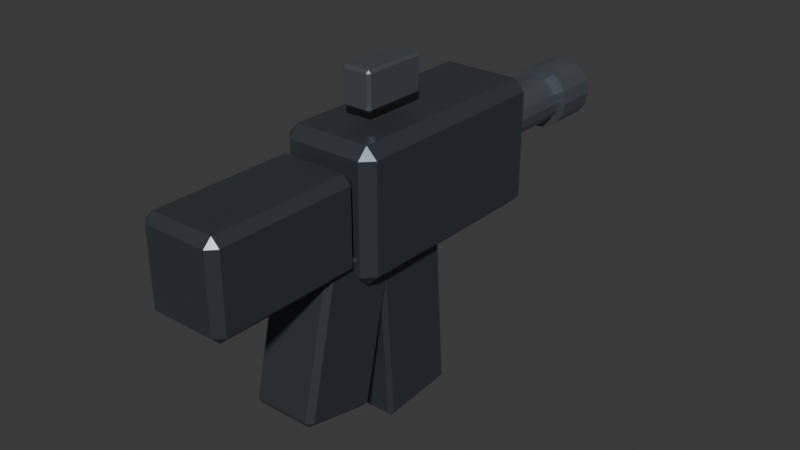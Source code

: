 # Source: WPN_SMG_A_FP_v01.blend  (saved by Blender 5.2.44; exported with 4.5.12 LTS)
import bpy
from mathutils import Matrix  # noqa: F401  (used for matrix-valued properties, if any)

bpy.ops.wm.read_factory_settings(use_empty=True)
scene = bpy.context.scene
scene.name = 'Scene'

# ---- collections
col_collection = bpy.data.collections.new('Collection'); scene.collection.children.link(col_collection)

# ---- materials (node trees are filled in below, after node groups)
mat_mat_wpn_smg_a = bpy.data.materials.new('MAT_WPN_SMG_A')
mat_mat_wpn_smg_a.diffuse_color = (0.075, 0.09, 0.105, 1.0)
mat_mat_wpn_smg_a_detail = bpy.data.materials.new('MAT_WPN_SMG_A_Detail')
mat_mat_wpn_smg_a_detail.diffuse_color = (0.22, 0.25, 0.28, 1.0)

# ---- material node trees
mat_mat_wpn_smg_a.use_nodes = True; mat_mat_wpn_smg_a.node_tree.nodes.clear()
_N = mat_mat_wpn_smg_a.node_tree.nodes; _L = mat_mat_wpn_smg_a.node_tree.links
n0 = _N.new('ShaderNodeOutputMaterial'); n0.name = 'Material Output'; n0.location = (0, 0)
n1 = _N.new('ShaderNodeBsdfPrincipled'); n1.name = 'Principled BSDF'; n1.location = (0, 0)
n1.inputs[0].default_value = (0.075, 0.09, 0.105, 1.0)
n1.inputs[1].default_value = 0.55
n1.inputs[2].default_value = 0.34
n1.inputs[10].default_value = 0.005
_L.new(n1.outputs[0], n0.inputs[0])
n0.is_active_output = True
mat_mat_wpn_smg_a_detail.use_nodes = True; mat_mat_wpn_smg_a_detail.node_tree.nodes.clear()
_N = mat_mat_wpn_smg_a_detail.node_tree.nodes; _L = mat_mat_wpn_smg_a_detail.node_tree.links
n0 = _N.new('ShaderNodeOutputMaterial'); n0.name = 'Material Output'; n0.location = (0, 0)
n1 = _N.new('ShaderNodeBsdfPrincipled'); n1.name = 'Principled BSDF'; n1.location = (0, 0)
n1.inputs[0].default_value = (0.22, 0.25, 0.28, 1.0)
n1.inputs[1].default_value = 0.75
n1.inputs[2].default_value = 0.25
n1.inputs[10].default_value = 0.005
_L.new(n1.outputs[0], n0.inputs[0])
n0.is_active_output = True

# ---- world
world_world = bpy.data.worlds.new('World'); scene.world = world_world
world_world.use_nodes = True; world_world.node_tree.nodes.clear()
_N = world_world.node_tree.nodes; _L = world_world.node_tree.links
n0 = _N.new('ShaderNodeOutputWorld'); n0.name = 'World Output'; n0.location = (200, 100)
n1 = _N.new('ShaderNodeBackground'); n1.name = 'Background'; n1.location = (-200, 100)
n1.inputs[0].default_value = (0.05088, 0.05088, 0.05088, 1.0)
_L.new(n1.outputs[0], n0.inputs[0])
n0.is_active_output = True
world_world.color = (0.05088, 0.05088, 0.05088)
world_world.sun_shadow_jitter_overblur = 0.0

# ---- meshes
me_mesh_weapon = bpy.data.meshes.new('MESH_Weapon')
me_mesh_weapon.from_pydata([(-0.0565, -0.154, -0.095), (-0.0565, -0.17, -0.079), (-0.0725, -0.154, -0.079), (-0.0565, -0.17, 0.079), (-0.0565, -0.154, 0.095), (-0.0725, -0.154, 0.079), (-0.0565, 0.154, -0.095), (-0.0725, 0.154, -0.079), (-0.0565, 0.17, -0.079), (-0.0565, 0.154, 0.095), (-0.0565, 0.17, 0.079), (-0.0725, 0.154, 0.079), (0.0565, -0.154, -0.095), (0.0725, -0.154, -0.079), (0.0565, -0.17, -0.079), (0.0565, -0.154, 0.095), (0.0565, -0.17, 0.079), (0.0725, -0.154, 0.079), (0.0565, 0.154, -0.095), (0.0565, 0.17, -0.079), (0.0725, 0.154, -0.079), (0.0565, 0.154, 0.095), (0.0725, 0.154, 0.079), (0.0565, 0.17, 0.079), (-0.048, -0.393, -0.0675), (-0.048, -0.405, -0.0555), (-0.06, -0.393, -0.0555), (-0.048, -0.405, 0.0555), (-0.048, -0.393, 0.0675), (-0.06, -0.393, 0.0555), (-0.048, -0.187, -0.0675), (-0.06, -0.187, -0.0555), (-0.048, -0.175, -0.0555), (-0.048, -0.187, 0.0675), (-0.048, -0.175, 0.0555), (-0.06, -0.187, 0.0555), (0.048, -0.393, -0.0675), (0.06, -0.393, -0.0555), (0.048, -0.405, -0.0555), (0.048, -0.393, 0.0675), (0.048, -0.405, 0.0555), (0.06, -0.393, 0.0555), (0.048, -0.187, -0.0675), (0.048, -0.175, -0.0555), (0.06, -0.187, -0.0555), (0.048, -0.187, 0.0675), (0.06, -0.187, 0.0555), (0.048, -0.175, 0.0555), (-0.042, -0.2565, -0.2654), (-0.042, -0.2625, -0.2558), (-0.05, -0.2547, -0.2576), (-0.042, -0.2144, -0.04725), (-0.042, -0.2048, -0.04125), (-0.05, -0.2066, -0.04904), (-0.042, -0.1552, -0.2887), (-0.05, -0.1534, -0.281), (-0.042, -0.1456, -0.2828), (-0.042, -0.1035, -0.06464), (-0.042, -0.09747, -0.07424), (-0.05, -0.1053, -0.07244), (0.042, -0.2565, -0.2654), (0.05, -0.2547, -0.2576), (0.042, -0.2625, -0.2558), (0.042, -0.2048, -0.04125), (0.042, -0.2144, -0.04725), (0.05, -0.2066, -0.04904), (0.042, -0.1552, -0.2887), (0.042, -0.1456, -0.2828), (0.05, -0.1534, -0.281), (0.042, -0.1035, -0.06464), (0.05, -0.1053, -0.07244), (0.042, -0.09747, -0.07424), (3.235e-09, 0.17, 0.047), (3.235e-09, 0.32, 0.047), (-0.01416, 0.17, 0.04418), (-0.01416, 0.32, 0.04418), (-0.02616, 0.17, 0.03616), (-0.02616, 0.32, 0.03616), (-0.03418, 0.17, 0.02416), (-0.03418, 0.32, 0.02416), (-0.037, 0.17, 0.01), (-0.037, 0.32, 0.01), (-0.03418, 0.17, -0.004159), (-0.03418, 0.32, -0.004159), (-0.02616, 0.17, -0.01616), (-0.02616, 0.32, -0.01616), (-0.01416, 0.17, -0.02418), (-0.01416, 0.32, -0.02418), (-3.235e-09, 0.17, -0.027), (-3.235e-09, 0.32, -0.027), (0.01416, 0.17, -0.02418), (0.01416, 0.32, -0.02418), (0.02616, 0.17, -0.01616), (0.02616, 0.32, -0.01616), (0.03418, 0.17, -0.004159), (0.03418, 0.32, -0.004159), (0.037, 0.17, 0.01), (0.037, 0.32, 0.01), (0.03418, 0.17, 0.02416), (0.03418, 0.32, 0.02416), (0.02616, 0.17, 0.03616), (0.02616, 0.32, 0.03616), (0.01416, 0.17, 0.04418), (0.01416, 0.32, 0.04418), (-0.0185, -0.106, 0.1125), (-0.0185, -0.11, 0.1165), (-0.0225, -0.106, 0.1165), (-0.0185, -0.11, 0.1635), (-0.0185, -0.106, 0.1675), (-0.0225, -0.106, 0.1635), (-0.0185, -0.014, 0.1125), (-0.0225, -0.014, 0.1165), (-0.0185, -0.01, 0.1165), (-0.0185, -0.014, 0.1675), (-0.0185, -0.01, 0.1635), (-0.0225, -0.014, 0.1635), (0.0185, -0.106, 0.1125), (0.0225, -0.106, 0.1165), (0.0185, -0.11, 0.1165), (0.0185, -0.106, 0.1675), (0.0185, -0.11, 0.1635), (0.0225, -0.106, 0.1635), (0.0185, -0.014, 0.1125), (0.0185, -0.01, 0.1165), (0.0225, -0.014, 0.1165), (0.0185, -0.014, 0.1675), (0.0225, -0.014, 0.1635), (0.0185, -0.01, 0.1635)], [], [(0, 1, 2), (3, 4, 5), (6, 7, 8), (9, 10, 11), (12, 13, 14), (15, 16, 17), (18, 19, 20), (21, 22, 23), (6, 0, 2, 7), (1, 3, 5, 2), (4, 9, 11, 5), (10, 8, 7, 11), (18, 6, 8, 19), (9, 21, 23, 10), (22, 20, 19, 23), (12, 18, 20, 13), (21, 15, 17, 22), (16, 14, 13, 17), (0, 12, 14, 1), (15, 4, 3, 16), (6, 18, 12, 0), (2, 5, 11, 7), (14, 16, 3, 1), (21, 9, 4, 15), (8, 10, 23, 19), (20, 22, 17, 13), (24, 25, 26), (27, 28, 29), (30, 31, 32), (33, 34, 35), (36, 37, 38), (39, 40, 41), (42, 43, 44), (45, 46, 47), (30, 24, 26, 31), (25, 27, 29, 26), (28, 33, 35, 29), (34, 32, 31, 35), (42, 30, 32, 43), (33, 45, 47, 34), (46, 44, 43, 47), (36, 42, 44, 37), (45, 39, 41, 46), (40, 38, 37, 41), (24, 36, 38, 25), (39, 28, 27, 40), (30, 42, 36, 24), (26, 29, 35, 31), (38, 40, 27, 25), (45, 33, 28, 39), (32, 34, 47, 43), (44, 46, 41, 37), (48, 49, 50), (51, 52, 53), (54, 55, 56), (57, 58, 59), (60, 61, 62), (63, 64, 65), (66, 67, 68), (69, 70, 71), (54, 48, 50, 55), (49, 51, 53, 50), (52, 57, 59, 53), (58, 56, 55, 59), (66, 54, 56, 67), (57, 69, 71, 58), (70, 68, 67, 71), (60, 66, 68, 61), (69, 63, 65, 70), (64, 62, 61, 65), (48, 60, 62, 49), (63, 52, 51, 64), (54, 66, 60, 48), (50, 53, 59, 55), (62, 64, 51, 49), (69, 57, 52, 63), (56, 58, 71, 67), (68, 70, 65, 61), (72, 73, 75, 74), (74, 75, 77, 76), (76, 77, 79, 78), (78, 79, 81, 80), (80, 81, 83, 82), (82, 83, 85, 84), (84, 85, 87, 86), (86, 87, 89, 88), (88, 89, 91, 90), (90, 91, 93, 92), (92, 93, 95, 94), (94, 95, 97, 96), (96, 97, 99, 98), (98, 99, 101, 100), (75, 73, 103, 101, 99, 97, 95, 93, 91, 89, 87, 85, 83, 81, 79, 77), (100, 101, 103, 102), (102, 103, 73, 72), (72, 74, 76, 78, 80, 82, 84, 86, 88, 90, 92, 94, 96, 98, 100, 102), (104, 105, 106), (107, 108, 109), (110, 111, 112), (113, 114, 115), (116, 117, 118), (119, 120, 121), (122, 123, 124), (125, 126, 127), (110, 104, 106, 111), (105, 107, 109, 106), (108, 113, 115, 109), (114, 112, 111, 115), (122, 110, 112, 123), (113, 125, 127, 114), (126, 124, 123, 127), (116, 122, 124, 117), (125, 119, 121, 126), (120, 118, 117, 121), (104, 116, 118, 105), (119, 108, 107, 120), (110, 122, 116, 104), (106, 109, 115, 111), (118, 120, 107, 105), (125, 113, 108, 119), (112, 114, 127, 123), (124, 126, 121, 117)])
me_mesh_weapon.polygons.foreach_set('material_index', [0, 0, 0, 0, 0, 0, 0, 0, 0, 0, 0, 0, 0, 0, 0, 0, 0, 0, 0, 0, 0, 0, 0, 0, 0, 0, 0, 0, 0, 0, 0, 0, 0, 0, 0, 0, 0, 0, 0, 0, 0, 0, 0, 0, 0, 0, 0, 0, 0, 0, 0, 0, 0, 0, 0, 0, 0, 0, 0, 0, 0, 0, 0, 0, 0, 0, 0, 0, 0, 0, 0, 0, 0, 0, 0, 0, 0, 0, 1, 1, 1, 1, 1, 1, 1, 1, 1, 1, 1, 1, 1, 1, 1, 1, 1, 1, 1, 1, 1, 1, 1, 1, 1, 1, 1, 1, 1, 1, 1, 1, 1, 1, 1, 1, 1, 1, 1, 1, 1, 1, 1, 1])
_uv = me_mesh_weapon.uv_layers.new(name='UVMap')
_uv.uv.foreach_set('vector', [0.1526, 0.7382, 0.1526, 0.75, 0.125, 0.7382, 0.6039, 0.0, 0.625, 0.01176, 0.6039, 0.01176, 0.1526, 0.5118, 0.125, 0.5118, 0.1526, 0.5, 0.625, 0.2514, 0.6039, 0.2707, 0.6039, 0.2382, 0.3474, 0.7382, 0.3908, 0.7382, 0.3717, 0.7638, 0.6388, 0.7579, 0.6039, 0.7776, 0.6039, 0.7412, 0.3474, 0.5118, 0.3717, 0.4862, 0.3908, 0.5118, 0.6388, 0.4921, 0.6039, 0.5088, 0.6039, 0.4724, 0.1526, 0.5118, 0.1526, 0.7382, 0.125, 0.7382, 0.125, 0.5118, 0.3961, 0.0, 0.6039, 0.0, 0.6039, 0.01176, 0.3961, 0.01176, 0.625, 0.01176, 0.625, 0.2514, 0.6039, 0.2382, 0.6039, 0.01176, 0.6039, 0.2707, 0.3961, 0.2776, 0.3961, 0.2382, 0.6039, 0.2382, 0.3474, 0.5118, 0.1526, 0.5118, 0.1526, 0.5, 0.3717, 0.4862, 0.625, 0.2514, 0.6388, 0.4921, 0.6039, 0.4724, 0.6039, 0.2707, 0.6039, 0.5088, 0.3908, 0.5118, 0.3717, 0.4862, 0.6039, 0.4724, 0.3474, 0.7382, 0.3474, 0.5118, 0.3908, 0.5118, 0.3908, 0.7382, 0.6388, 0.4921, 0.6388, 0.7579, 0.6039, 0.7412, 0.6039, 0.5088, 0.6039, 0.7776, 0.3717, 0.7638, 0.3908, 0.7382, 0.6039, 0.7412, 0.1526, 0.7382, 0.3474, 0.7382, 0.3717, 0.7638, 0.1526, 0.75, 0.6388, 0.7579, 0.625, 0.9724, 0.6039, 0.9724, 0.6039, 0.7776, 0.1526, 0.5118, 0.3474, 0.5118, 0.3474, 0.7382, 0.1526, 0.7382, 0.3961, 0.01176, 0.6039, 0.01176, 0.6039, 0.2382, 0.3961, 0.2382, 0.3717, 0.7638, 0.6039, 0.7776, 0.6039, 0.9724, 0.3961, 0.9724, 0.6388, 0.4921, 0.8474, 0.5118, 0.8474, 0.7382, 0.6388, 0.7579, 0.3961, 0.2776, 0.6039, 0.2707, 0.6039, 0.4724, 0.3717, 0.4862, 0.3908, 0.5118, 0.6039, 0.5088, 0.6039, 0.7412, 0.3908, 0.7382, 0.15, 0.737, 0.15, 0.75, 0.125, 0.737, 0.6028, 0.975, 0.625, 0.975, 0.6028, 1.0, 0.15, 0.513, 0.125, 0.513, 0.15, 0.5, 0.625, 0.2623, 0.6028, 0.275, 0.6028, 0.2402, 0.35, 0.737, 0.3917, 0.737, 0.3736, 0.7625, 0.6375, 0.756, 0.6028, 0.775, 0.6028, 0.7402, 0.35, 0.513, 0.3736, 0.4875, 0.3917, 0.513, 0.6375, 0.5035, 0.6028, 0.513, 0.6028, 0.4813, 0.15, 0.513, 0.15, 0.737, 0.125, 0.737, 0.125, 0.513, 0.3972, 0.0, 0.6028, 0.0, 0.6028, 0.01304, 0.3972, 0.01304, 0.625, 0.01304, 0.625, 0.2623, 0.6028, 0.2402, 0.6028, 0.01304, 0.6028, 0.275, 0.3972, 0.275, 0.3972, 0.237, 0.6028, 0.2402, 0.35, 0.513, 0.15, 0.513, 0.15, 0.5, 0.3736, 0.4875, 0.625, 0.2623, 0.6375, 0.5035, 0.6028, 0.4813, 0.6028, 0.275, 0.6028, 0.513, 0.3917, 0.513, 0.3736, 0.4875, 0.6028, 0.4813, 0.35, 0.737, 0.35, 0.513, 0.3917, 0.513, 0.3917, 0.737, 0.6375, 0.5035, 0.6375, 0.756, 0.6028, 0.7402, 0.6028, 0.513, 0.6028, 0.775, 0.3736, 0.7625, 0.3917, 0.737, 0.6028, 0.7402, 0.15, 0.737, 0.35, 0.737, 0.3736, 0.7625, 0.15, 0.75, 0.6375, 0.756, 0.625, 0.975, 0.6028, 0.975, 0.6028, 0.775, 0.15, 0.513, 0.35, 0.513, 0.35, 0.737, 0.15, 0.737, 0.3972, 0.01304, 0.6028, 0.01304, 0.6028, 0.2402, 0.3972, 0.237, 0.3736, 0.7625, 0.6028, 0.775, 0.6028, 0.975, 0.3972, 0.975, 0.6375, 0.5035, 0.85, 0.513, 0.85, 0.737, 0.6375, 0.756, 0.3972, 0.275, 0.6028, 0.275, 0.6028, 0.4813, 0.3736, 0.4875, 0.3917, 0.513, 0.6028, 0.513, 0.6028, 0.7402, 0.3917, 0.737, 0.145, 0.7333, 0.145, 0.75, 0.125, 0.7333, 0.6163, 0.98, 0.625, 0.98, 0.6163, 1.0, 0.145, 0.5167, 0.125, 0.5167, 0.145, 0.5, 0.625, 0.2578, 0.6163, 0.27, 0.6163, 0.2375, 0.355, 0.7333, 0.3815, 0.7333, 0.3693, 0.76, 0.635, 0.7517, 0.6163, 0.77, 0.6163, 0.7375, 0.355, 0.5167, 0.3693, 0.49, 0.3815, 0.5167, 0.635, 0.5075, 0.6163, 0.5167, 0.6163, 0.485, 0.145, 0.5167, 0.145, 0.7333, 0.125, 0.7333, 0.125, 0.5167, 0.3837, 0.0, 0.6163, 0.0, 0.6163, 0.01667, 0.3837, 0.01667, 0.625, 0.01667, 0.625, 0.2578, 0.6163, 0.2375, 0.6163, 0.01667, 0.6163, 0.27, 0.3837, 0.27, 0.3837, 0.2333, 0.6163, 0.2375, 0.355, 0.5167, 0.145, 0.5167, 0.145, 0.5, 0.3693, 0.49, 0.625, 0.2578, 0.635, 0.5075, 0.6163, 0.485, 0.6163, 0.27, 0.6163, 0.5167, 0.3815, 0.5167, 0.3693, 0.49, 0.6163, 0.485, 0.355, 0.7333, 0.355, 0.5167, 0.3815, 0.5167, 0.3815, 0.7333, 0.635, 0.5075, 0.635, 0.7517, 0.6163, 0.7375, 0.6163, 0.5167, 0.6163, 0.77, 0.3693, 0.76, 0.3815, 0.7333, 0.6163, 0.7375, 0.145, 0.7333, 0.355, 0.7333, 0.3693, 0.76, 0.145, 0.75, 0.635, 0.7517, 0.625, 0.98, 0.6163, 0.98, 0.6163, 0.77, 0.145, 0.5167, 0.355, 0.5167, 0.355, 0.7333, 0.145, 0.7333, 0.3837, 0.01667, 0.6163, 0.01667, 0.6163, 0.2375, 0.3837, 0.2333, 0.3693, 0.76, 0.6163, 0.77, 0.6163, 0.98, 0.3837, 0.98, 0.635, 0.5075, 0.855, 0.5167, 0.855, 0.7333, 0.635, 0.7517, 0.3837, 0.27, 0.6163, 0.27, 0.6163, 0.485, 0.3693, 0.49, 0.3815, 0.5167, 0.6163, 0.5167, 0.6163, 0.7375, 0.3815, 0.7333, 1.0, 0.5, 1.0, 1.0, 0.9375, 1.0, 0.9375, 0.5, 0.9375, 0.5, 0.9375, 1.0, 0.875, 1.0, 0.875, 0.5, 0.875, 0.5, 0.875, 1.0, 0.8125, 1.0, 0.8125, 0.5, 0.8125, 0.5, 0.8125, 1.0, 0.75, 1.0, 0.75, 0.5, 0.75, 0.5, 0.75, 1.0, 0.6875, 1.0, 0.6875, 0.5, 0.6875, 0.5, 0.6875, 1.0, 0.625, 1.0, 0.625, 0.5, 0.625, 0.5, 0.625, 1.0, 0.5625, 1.0, 0.5625, 0.5, 0.5625, 0.5, 0.5625, 1.0, 0.5, 1.0, 0.5, 0.5, 0.5, 0.5, 0.5, 1.0, 0.4375, 1.0, 0.4375, 0.5, 0.4375, 0.5, 0.4375, 1.0, 0.375, 1.0, 0.375, 0.5, 0.375, 0.5, 0.375, 1.0, 0.3125, 1.0, 0.3125, 0.5, 0.3125, 0.5, 0.3125, 1.0, 0.25, 1.0, 0.25, 0.5, 0.25, 0.5, 0.25, 1.0, 0.1875, 1.0, 0.1875, 0.5, 0.1875, 0.5, 0.1875, 1.0, 0.125, 1.0, 0.125, 0.5, 0.3418, 0.4717, 0.25, 0.49, 0.1582, 0.4717, 0.08029, 0.4197, 0.02827, 0.3418, 0.01, 0.25, 0.02827, 0.1582, 0.08029, 0.08029, 0.1582, 0.02827, 0.25, 0.01, 0.3418, 0.02827, 0.4197, 0.08029, 0.4717, 0.1582, 0.49, 0.25, 0.4717, 0.3418, 0.4197, 0.4197, 0.125, 0.5, 0.125, 1.0, 0.0625, 1.0, 0.0625, 0.5, 0.0625, 0.5, 0.0625, 1.0, 0.0, 1.0, 0.0, 0.5, 0.75, 0.49, 0.8418, 0.4717, 0.9197, 0.4197, 0.9717, 0.3418, 0.99, 0.25, 0.9717, 0.1582, 0.9197, 0.08029, 0.8418, 0.02827, 0.75, 0.01, 0.6582, 0.02827, 0.5803, 0.08029, 0.5283, 0.1582, 0.51, 0.25, 0.5283, 0.3418, 0.5803, 0.4197, 0.6582, 0.4717, 0.1472, 0.74, 0.1472, 0.75, 0.125, 0.74, 0.6068, 0.9778, 0.625, 0.9778, 0.6068, 1.0, 0.1472, 0.51, 0.125, 0.51, 0.1472, 0.5, 0.625, 0.2615, 0.6068, 0.2722, 0.6068, 0.2425, 0.3528, 0.74, 0.3886, 0.74, 0.373, 0.7611, 0.6361, 0.7561, 0.6068, 0.7722, 0.6068, 0.7425, 0.3528, 0.51, 0.373, 0.4889, 0.3886, 0.51, 0.6361, 0.5019, 0.6068, 0.51, 0.6068, 0.4833, 0.1472, 0.51, 0.1472, 0.74, 0.125, 0.74, 0.125, 0.51, 0.3932, 0.0, 0.6068, 0.0, 0.6068, 0.01, 0.3932, 0.01, 0.625, 0.01, 0.625, 0.2615, 0.6068, 0.2425, 0.6068, 0.01, 0.6068, 0.2722, 0.3932, 0.2722, 0.3932, 0.24, 0.6068, 0.2425, 0.3528, 0.51, 0.1472, 0.51, 0.1472, 0.5, 0.373, 0.4889, 0.625, 0.2615, 0.6361, 0.5019, 0.6068, 0.4833, 0.6068, 0.2722, 0.6068, 0.51, 0.3886, 0.51, 0.373, 0.4889, 0.6068, 0.4833, 0.3528, 0.74, 0.3528, 0.51, 0.3886, 0.51, 0.3886, 0.74, 0.6361, 0.5019, 0.6361, 0.7561, 0.6068, 0.7425, 0.6068, 0.51, 0.6068, 0.7722, 0.373, 0.7611, 0.3886, 0.74, 0.6068, 0.7425, 0.1472, 0.74, 0.3528, 0.74, 0.373, 0.7611, 0.1472, 0.75, 0.6361, 0.7561, 0.625, 0.9778, 0.6068, 0.9778, 0.6068, 0.7722, 0.1472, 0.51, 0.3528, 0.51, 0.3528, 0.74, 0.1472, 0.74, 0.3932, 0.01, 0.6068, 0.01, 0.6068, 0.2425, 0.3932, 0.24, 0.373, 0.7611, 0.6068, 0.7722, 0.6068, 0.9778, 0.3932, 0.9778, 0.6361, 0.5019, 0.8528, 0.51, 0.8528, 0.74, 0.6361, 0.7561, 0.3932, 0.2722, 0.6068, 0.2722, 0.6068, 0.4833, 0.373, 0.4889, 0.3886, 0.51, 0.6068, 0.51, 0.6068, 0.7425, 0.3886, 0.74])
me_mesh_weapon.materials.append(mat_mat_wpn_smg_a)
me_mesh_weapon.materials.append(mat_mat_wpn_smg_a_detail)
me_mesh_weapon.update()
me_mesh_magazine = bpy.data.meshes.new('MESH_Magazine')
me_mesh_magazine.from_pydata([(-0.0415, -0.04375, -0.1484), (-0.0415, -0.05016, -0.1428), (-0.0475, -0.04417, -0.1424), (-0.0415, -0.06955, 0.1345), (-0.0415, -0.06398, 0.1409), (-0.0475, -0.06356, 0.1349), (-0.0415, 0.06398, -0.1409), (-0.0475, 0.06356, -0.1349), (-0.0415, 0.06955, -0.1345), (-0.0415, 0.04375, 0.1484), (-0.0415, 0.05016, 0.1428), (-0.0475, 0.04417, 0.1424), (0.0415, -0.04375, -0.1484), (0.0475, -0.04417, -0.1424), (0.0415, -0.05016, -0.1428), (0.0415, -0.06398, 0.1409), (0.0415, -0.06955, 0.1345), (0.0475, -0.06356, 0.1349), (0.0415, 0.06398, -0.1409), (0.0415, 0.06955, -0.1345), (0.0475, 0.06356, -0.1349), (0.0415, 0.04375, 0.1484), (0.0475, 0.04417, 0.1424), (0.0415, 0.05016, 0.1428)], [], [(0, 1, 2), (3, 4, 5), (6, 7, 8), (9, 10, 11), (12, 13, 14), (15, 16, 17), (18, 19, 20), (21, 22, 23), (6, 0, 2, 7), (1, 3, 5, 2), (4, 9, 11, 5), (10, 8, 7, 11), (18, 6, 8, 19), (9, 21, 23, 10), (22, 20, 19, 23), (12, 18, 20, 13), (21, 15, 17, 22), (16, 14, 13, 17), (0, 12, 14, 1), (15, 4, 3, 16), (6, 18, 12, 0), (2, 5, 11, 7), (14, 16, 3, 1), (21, 9, 4, 15), (8, 10, 23, 19), (20, 22, 17, 13)])
_uv = me_mesh_magazine.uv_layers.new(name='UVMap')
_uv.uv.foreach_set('vector', [0.1408, 0.7375, 0.1408, 0.75, 0.125, 0.7375, 0.6198, 0.9842, 0.625, 0.9842, 0.6198, 1.0, 0.1408, 0.5125, 0.125, 0.5125, 0.1408, 0.5, 0.625, 0.2564, 0.6198, 0.2658, 0.6198, 0.2406, 0.3592, 0.7375, 0.3789, 0.7375, 0.3697, 0.7579, 0.6329, 0.7516, 0.6198, 0.7658, 0.6198, 0.7406, 0.3592, 0.5125, 0.3697, 0.4921, 0.3789, 0.5125, 0.6329, 0.5054, 0.6198, 0.5125, 0.6198, 0.4882, 0.1408, 0.5125, 0.1408, 0.7375, 0.125, 0.7375, 0.125, 0.5125, 0.3802, 0.9842, 0.6198, 0.9842, 0.6198, 1.0, 0.3802, 1.0, 0.625, 0.0125, 0.625, 0.2564, 0.6198, 0.2406, 0.6198, 0.0125, 0.6198, 0.2658, 0.3802, 0.2658, 0.3802, 0.2375, 0.6198, 0.2406, 0.3592, 0.5125, 0.1408, 0.5125, 0.1408, 0.5, 0.3697, 0.4921, 0.625, 0.2564, 0.6329, 0.5054, 0.6198, 0.4882, 0.6198, 0.2658, 0.6198, 0.5125, 0.3789, 0.5125, 0.3697, 0.4921, 0.6198, 0.4882, 0.3592, 0.7375, 0.3592, 0.5125, 0.3789, 0.5125, 0.3789, 0.7375, 0.6329, 0.5054, 0.6329, 0.7516, 0.6198, 0.7406, 0.6198, 0.5125, 0.6198, 0.7658, 0.3697, 0.7579, 0.3789, 0.7375, 0.6198, 0.7406, 0.1408, 0.7375, 0.3592, 0.7375, 0.3697, 0.7579, 0.1408, 0.75, 0.6329, 0.7516, 0.625, 0.9842, 0.6198, 0.9842, 0.6198, 0.7658, 0.1408, 0.5125, 0.3592, 0.5125, 0.3592, 0.7375, 0.1408, 0.7375, 0.3802, 0.0125, 0.6198, 0.0125, 0.6198, 0.2406, 0.3802, 0.2375, 0.3697, 0.7579, 0.6198, 0.7658, 0.6198, 0.9842, 0.3802, 0.9842, 0.6329, 0.5054, 0.8592, 0.5125, 0.8592, 0.7375, 0.6329, 0.7516, 0.3802, 0.2658, 0.6198, 0.2658, 0.6198, 0.4882, 0.3697, 0.4921, 0.3789, 0.5125, 0.6198, 0.5125, 0.6198, 0.7406, 0.3789, 0.7375])
me_mesh_magazine.materials.append(mat_mat_wpn_smg_a)
me_mesh_magazine.update()
me_mesh_bolt = bpy.data.meshes.new('MESH_Bolt')
me_mesh_bolt.from_pydata([(-0.004, -0.0505, -0.016), (-0.004, -0.0525, -0.014), (-0.006, -0.0505, -0.014), (-0.004, -0.0525, 0.014), (-0.004, -0.0505, 0.016), (-0.006, -0.0505, 0.014), (-0.004, 0.0505, -0.016), (-0.006, 0.0505, -0.014), (-0.004, 0.0525, -0.014), (-0.004, 0.0505, 0.016), (-0.004, 0.0525, 0.014), (-0.006, 0.0505, 0.014), (0.004, -0.0505, -0.016), (0.006, -0.0505, -0.014), (0.004, -0.0525, -0.014), (0.004, -0.0505, 0.016), (0.004, -0.0525, 0.014), (0.006, -0.0505, 0.014), (0.004, 0.0505, -0.016), (0.004, 0.0525, -0.014), (0.006, 0.0505, -0.014), (0.004, 0.0505, 0.016), (0.006, 0.0505, 0.014), (0.004, 0.0525, 0.014)], [], [(0, 1, 2), (3, 4, 5), (6, 7, 8), (9, 10, 11), (12, 13, 14), (15, 16, 17), (18, 19, 20), (21, 22, 23), (6, 0, 2, 7), (1, 3, 5, 2), (4, 9, 11, 5), (10, 8, 7, 11), (18, 6, 8, 19), (9, 21, 23, 10), (22, 20, 19, 23), (12, 18, 20, 13), (21, 15, 17, 22), (16, 14, 13, 17), (0, 12, 14, 1), (15, 4, 3, 16), (6, 18, 12, 0), (2, 5, 11, 7), (14, 16, 3, 1), (21, 9, 4, 15), (8, 10, 23, 19), (20, 22, 17, 13)])
_uv = me_mesh_bolt.uv_layers.new(name='UVMap')
_uv.uv.foreach_set('vector', [0.1667, 0.7452, 0.1667, 0.75, 0.125, 0.7452, 0.6094, 0.9583, 0.625, 0.9583, 0.6094, 1.0, 0.1667, 0.5048, 0.125, 0.5048, 0.1667, 0.5, 0.625, 0.2762, 0.6094, 0.2917, 0.6094, 0.2464, 0.3333, 0.7452, 0.3867, 0.7452, 0.362, 0.7708, 0.6458, 0.7685, 0.6094, 0.7917, 0.6094, 0.7464, 0.3333, 0.5048, 0.362, 0.4792, 0.3867, 0.5048, 0.6458, 0.4932, 0.6094, 0.5048, 0.6094, 0.4688, 0.1667, 0.5048, 0.1667, 0.7452, 0.125, 0.7452, 0.125, 0.5048, 0.3906, 0.0, 0.6094, 0.0, 0.6094, 0.004762, 0.3906, 0.004762, 0.625, 0.004762, 0.625, 0.2762, 0.6094, 0.2464, 0.6094, 0.004762, 0.6094, 0.2917, 0.3906, 0.2917, 0.3906, 0.2452, 0.6094, 0.2464, 0.3333, 0.5048, 0.1667, 0.5048, 0.1667, 0.5, 0.362, 0.4792, 0.625, 0.2762, 0.6458, 0.4932, 0.6094, 0.4688, 0.6094, 0.2917, 0.6094, 0.5048, 0.3867, 0.5048, 0.362, 0.4792, 0.6094, 0.4688, 0.3333, 0.7452, 0.3333, 0.5048, 0.3867, 0.5048, 0.3867, 0.7452, 0.6458, 0.4932, 0.6458, 0.7685, 0.6094, 0.7464, 0.6094, 0.5048, 0.6094, 0.7917, 0.362, 0.7708, 0.3867, 0.7452, 0.6094, 0.7464, 0.1667, 0.7452, 0.3333, 0.7452, 0.362, 0.7708, 0.1667, 0.75, 0.6458, 0.7685, 0.625, 0.9583, 0.6094, 0.9583, 0.6094, 0.7917, 0.1667, 0.5048, 0.3333, 0.5048, 0.3333, 0.7452, 0.1667, 0.7452, 0.3906, 0.004762, 0.6094, 0.004762, 0.6094, 0.2464, 0.3906, 0.2452, 0.362, 0.7708, 0.6094, 0.7917, 0.6094, 0.9583, 0.3906, 0.9583, 0.6458, 0.4932, 0.8333, 0.5048, 0.8333, 0.7452, 0.6458, 0.7685, 0.3906, 0.2917, 0.6094, 0.2917, 0.6094, 0.4688, 0.362, 0.4792, 0.3867, 0.5048, 0.6094, 0.5048, 0.6094, 0.7464, 0.3867, 0.7452])
me_mesh_bolt.materials.append(mat_mat_wpn_smg_a_detail)
me_mesh_bolt.update()
me_mesh_muzzleassembly = bpy.data.meshes.new('MESH_MuzzleAssembly')
me_mesh_muzzleassembly.from_pydata([(0.0, 0.0325, 0.048), (0.0, -0.0325, 0.048), (0.01837, 0.0325, 0.04435), (0.01837, -0.0325, 0.04435), (0.03394, 0.0325, 0.03394), (0.03394, -0.0325, 0.03394), (0.04435, 0.0325, 0.01837), (0.04435, -0.0325, 0.01837), (0.048, 0.0325, 1.421e-09), (0.048, -0.0325, -1.421e-09), (0.04435, 0.0325, -0.01837), (0.04435, -0.0325, -0.01837), (0.03394, 0.0325, -0.03394), (0.03394, -0.0325, -0.03394), (0.01837, 0.0325, -0.04435), (0.01837, -0.0325, -0.04435), (0.0, 0.0325, -0.048), (0.0, -0.0325, -0.048), (-0.01837, 0.0325, -0.04435), (-0.01837, -0.0325, -0.04435), (-0.03394, 0.0325, -0.03394), (-0.03394, -0.0325, -0.03394), (-0.04435, 0.0325, -0.01837), (-0.04435, -0.0325, -0.01837), (-0.048, 0.0325, 1.421e-09), (-0.048, -0.0325, -1.421e-09), (-0.04435, 0.0325, 0.01837), (-0.04435, -0.0325, 0.01837), (-0.03394, 0.0325, 0.03394), (-0.03394, -0.0325, 0.03394), (-0.01837, 0.0325, 0.04435), (-0.01837, -0.0325, 0.04435)], [], [(0, 1, 3, 2), (2, 3, 5, 4), (4, 5, 7, 6), (6, 7, 9, 8), (8, 9, 11, 10), (10, 11, 13, 12), (12, 13, 15, 14), (14, 15, 17, 16), (16, 17, 19, 18), (18, 19, 21, 20), (20, 21, 23, 22), (22, 23, 25, 24), (24, 25, 27, 26), (26, 27, 29, 28), (3, 1, 31, 29, 27, 25, 23, 21, 19, 17, 15, 13, 11, 9, 7, 5), (28, 29, 31, 30), (30, 31, 1, 0), (0, 2, 4, 6, 8, 10, 12, 14, 16, 18, 20, 22, 24, 26, 28, 30)])
_uv = me_mesh_muzzleassembly.uv_layers.new(name='UVMap')
_uv.uv.foreach_set('vector', [1.0, 0.5, 1.0, 1.0, 0.9375, 1.0, 0.9375, 0.5, 0.9375, 0.5, 0.9375, 1.0, 0.875, 1.0, 0.875, 0.5, 0.875, 0.5, 0.875, 1.0, 0.8125, 1.0, 0.8125, 0.5, 0.8125, 0.5, 0.8125, 1.0, 0.75, 1.0, 0.75, 0.5, 0.75, 0.5, 0.75, 1.0, 0.6875, 1.0, 0.6875, 0.5, 0.6875, 0.5, 0.6875, 1.0, 0.625, 1.0, 0.625, 0.5, 0.625, 0.5, 0.625, 1.0, 0.5625, 1.0, 0.5625, 0.5, 0.5625, 0.5, 0.5625, 1.0, 0.5, 1.0, 0.5, 0.5, 0.5, 0.5, 0.5, 1.0, 0.4375, 1.0, 0.4375, 0.5, 0.4375, 0.5, 0.4375, 1.0, 0.375, 1.0, 0.375, 0.5, 0.375, 0.5, 0.375, 1.0, 0.3125, 1.0, 0.3125, 0.5, 0.3125, 0.5, 0.3125, 1.0, 0.25, 1.0, 0.25, 0.5, 0.25, 0.5, 0.25, 1.0, 0.1875, 1.0, 0.1875, 0.5, 0.1875, 0.5, 0.1875, 1.0, 0.125, 1.0, 0.125, 0.5, 0.3418, 0.4717, 0.25, 0.49, 0.1582, 0.4717, 0.08029, 0.4197, 0.02827, 0.3418, 0.01, 0.25, 0.02827, 0.1582, 0.08029, 0.08029, 0.1582, 0.02827, 0.25, 0.01, 0.3418, 0.02827, 0.4197, 0.08029, 0.4717, 0.1582, 0.49, 0.25, 0.4717, 0.3418, 0.4197, 0.4197, 0.125, 0.5, 0.125, 1.0, 0.0625, 1.0, 0.0625, 0.5, 0.0625, 0.5, 0.0625, 1.0, 0.0, 1.0, 0.0, 0.5, 0.75, 0.49, 0.8418, 0.4717, 0.9197, 0.4197, 0.9717, 0.3418, 0.99, 0.25, 0.9717, 0.1582, 0.9197, 0.08029, 0.8418, 0.02827, 0.75, 0.01, 0.6582, 0.02827, 0.5803, 0.08029, 0.5283, 0.1582, 0.51, 0.25, 0.5283, 0.3418, 0.5803, 0.4197, 0.6582, 0.4717])
me_mesh_muzzleassembly.materials.append(mat_mat_wpn_smg_a_detail)
me_mesh_muzzleassembly.update()

# ---- objects
ob_mesh_weapon = bpy.data.objects.new('MESH_Weapon', me_mesh_weapon)
ob_mesh_magazine = bpy.data.objects.new('MESH_Magazine', me_mesh_magazine)
ob_mesh_bolt = bpy.data.objects.new('MESH_Bolt', me_mesh_bolt)
ob_mesh_muzzleassembly = bpy.data.objects.new('MESH_MuzzleAssembly', me_mesh_muzzleassembly)
ob_wpn_smg_a_fp = bpy.data.objects.new('WPN_SMG_A_FP', None)
ob_socket_grip_r = bpy.data.objects.new('SOCKET_Grip_R', None)
ob_socket_grip_l = bpy.data.objects.new('SOCKET_Grip_L', None)
ob_socket_muzzle = bpy.data.objects.new('SOCKET_Muzzle', None)
ob_socket_eject = bpy.data.objects.new('SOCKET_Eject', None)
ob_socket_ads = bpy.data.objects.new('SOCKET_ADS', None)
ob_socket_back = bpy.data.objects.new('SOCKET_Back', None)

# ---- transforms, parenting, visibility, modifiers, constraints
ob_mesh_weapon.parent = ob_wpn_smg_a_fp
ob_mesh_weapon.location = (0.0, 0.16, 0.12)
ob_mesh_magazine.parent = ob_wpn_smg_a_fp
ob_mesh_magazine.location = (0.0, 0.11, -0.07)
ob_mesh_bolt.parent = ob_wpn_smg_a_fp
ob_mesh_bolt.location = (-0.08, 0.19, 0.15)
ob_mesh_muzzleassembly.parent = ob_wpn_smg_a_fp
ob_mesh_muzzleassembly.location = (0.0, 0.5, 0.13)
ob_wpn_smg_a_fp.location = (0.0, 0.0, 0.0)
ob_wpn_smg_a_fp.empty_display_size = 0.08
ob_socket_grip_r.parent = ob_wpn_smg_a_fp
ob_socket_grip_r.location = (0.0, 0.0, 0.0)
ob_socket_grip_r.empty_display_size = 0.055
ob_socket_grip_l.parent = ob_wpn_smg_a_fp
ob_socket_grip_l.location = (0.0, 0.3, 0.05)
ob_socket_grip_l.empty_display_size = 0.055
ob_socket_muzzle.parent = ob_wpn_smg_a_fp
ob_socket_muzzle.location = (0.0, 0.545, 0.13)
ob_socket_muzzle.empty_display_size = 0.055
ob_socket_eject.parent = ob_wpn_smg_a_fp
ob_socket_eject.location = (-0.085, 0.2, 0.16)
ob_socket_eject.empty_display_size = 0.055
ob_socket_ads.parent = ob_wpn_smg_a_fp
ob_socket_ads.location = (0.0, 0.02, 0.26)
ob_socket_ads.empty_display_size = 0.055
ob_socket_back.parent = ob_wpn_smg_a_fp
ob_socket_back.location = (0.0, 0.02, 0.1)
ob_socket_back.empty_display_size = 0.055

# ---- collection membership
col_collection.objects.link(ob_mesh_weapon)
col_collection.objects.link(ob_mesh_magazine)
col_collection.objects.link(ob_mesh_bolt)
col_collection.objects.link(ob_mesh_muzzleassembly)
col_collection.objects.link(ob_wpn_smg_a_fp)
col_collection.objects.link(ob_socket_grip_r)
col_collection.objects.link(ob_socket_grip_l)
col_collection.objects.link(ob_socket_muzzle)
col_collection.objects.link(ob_socket_eject)
col_collection.objects.link(ob_socket_ads)
col_collection.objects.link(ob_socket_back)

# ---- scene / render settings (as saved in the file)
scene.frame_start = 1; scene.frame_end = 250; scene.frame_set(1)
scene.render.engine = 'BLENDER_EEVEE_NEXT'
scene.render.fps = 30
scene.render.bake_bias = 0.0
scene.render.bake_samples = 0
scene.render.compositor_device = 'GPU'
scene.eevee.use_volume_custom_range = False
scene.eevee.fast_gi_thickness_near = 0.1
scene.eevee.fast_gi_thickness_far = 0.0
scene.eevee.ray_tracing_options.screen_trace_thickness = 0.1
bpy.context.view_layer.update()

# ---- added for rendering (the .blend has no active camera and no usable light): camera, sun
cam_auto = bpy.data.cameras.new('AutoCamera')
cam_auto.lens = 50.0
cam_auto.sensor_width = 36.0
cam_auto.clip_end = 1000.0
ob_auto_camera = bpy.data.objects.new('AutoCamera', cam_auto)
scene.collection.objects.link(ob_auto_camera)
ob_auto_camera.location = (0.863934, -0.90107, 0.73109)
ob_auto_camera.rotation_euler = (1.09748, -7.21219e-08, 0.694738)
scene.camera = ob_auto_camera
light_auto_sun = bpy.data.lights.new('AutoSun', 'SUN')
light_auto_sun.energy = 3.0
light_auto_sun.angle = 0.0523599
ob_auto_sun = bpy.data.objects.new('AutoSun', light_auto_sun)
scene.collection.objects.link(ob_auto_sun)
ob_auto_sun.rotation_euler = (0.872665, 0.174533, 0.523599)
bpy.context.view_layer.update()
